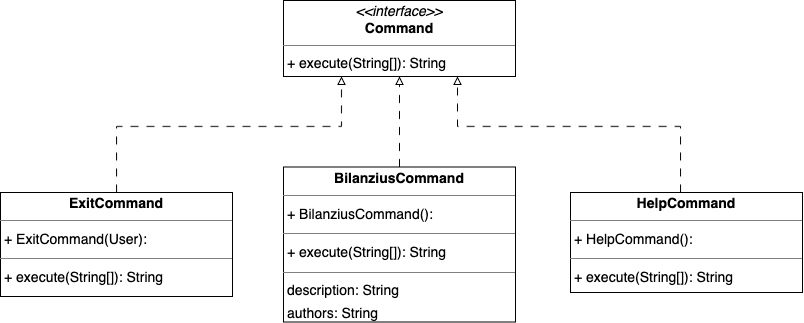

The diagram above was exported from draw.io. Its source (the exported page's mxGraphModel, read from the mxfile embedded in the PNG):
<mxGraphModel dx="567" dy="-4871" grid="1" gridSize="10" guides="1" tooltips="1" connect="1" arrows="1" fold="1" page="1" pageScale="1" pageWidth="827" pageHeight="1169" math="0" shadow="0">
  <root>
    <mxCell id="0" />
    <mxCell id="1" parent="0" />
    <mxCell id="VKvDAfd7qHu3vitZ7eGj-50" style="edgeStyle=orthogonalEdgeStyle;rounded=0;orthogonalLoop=1;jettySize=auto;html=1;endArrow=block;endFill=0;dashed=1;dashPattern=8 8;" edge="1" parent="1" source="VKvDAfd7qHu3vitZ7eGj-46" target="VKvDAfd7qHu3vitZ7eGj-47">
      <mxGeometry relative="1" as="geometry" />
    </mxCell>
    <mxCell id="VKvDAfd7qHu3vitZ7eGj-46" value="&lt;p style=&quot;margin:0px;margin-top:4px;text-align:center;&quot;&gt;&lt;b&gt;BilanziusCommand&lt;/b&gt;&lt;/p&gt;&lt;hr size=&quot;1&quot;/&gt;&lt;p style=&quot;margin:0 0 0 4px;line-height:1.6;&quot;&gt;+ BilanziusCommand(): &lt;/p&gt;&lt;hr size=&quot;1&quot;/&gt;&lt;p style=&quot;margin:0 0 0 4px;line-height:1.6;&quot;&gt;+ execute(String[]): String&lt;/p&gt;&lt;hr size=&quot;1&quot;/&gt;&lt;p style=&quot;margin:0 0 0 4px;line-height:1.6;&quot;&gt; description: String&lt;br/&gt; authors: String&lt;br/&gt; version: String&lt;/p&gt;" style="verticalAlign=top;align=left;overflow=fill;fontSize=14;fontFamily=Helvetica;html=1;rounded=0;shadow=0;comic=0;labelBackgroundColor=none;strokeWidth=1;" vertex="1" parent="1">
      <mxGeometry x="1513" y="6480.5" width="232" height="155" as="geometry" />
    </mxCell>
    <mxCell id="VKvDAfd7qHu3vitZ7eGj-47" value="&lt;p style=&quot;margin:0px;margin-top:4px;text-align:center;&quot;&gt;&lt;i&gt;&amp;lt;&amp;lt;interface&amp;gt;&amp;gt;&lt;/i&gt;&lt;br/&gt;&lt;b&gt;Command&lt;/b&gt;&lt;/p&gt;&lt;hr size=&quot;1&quot;/&gt;&lt;p style=&quot;margin:0 0 0 4px;line-height:1.6;&quot;&gt;+ execute(String[]): String&lt;/p&gt;" style="verticalAlign=top;align=left;overflow=fill;fontSize=14;fontFamily=Helvetica;html=1;rounded=0;shadow=0;comic=0;labelBackgroundColor=none;strokeWidth=1;" vertex="1" parent="1">
      <mxGeometry x="1513" y="6314" width="232" height="76" as="geometry" />
    </mxCell>
    <mxCell id="VKvDAfd7qHu3vitZ7eGj-52" style="edgeStyle=orthogonalEdgeStyle;rounded=0;orthogonalLoop=1;jettySize=auto;html=1;entryX=0.25;entryY=1;entryDx=0;entryDy=0;endArrow=block;endFill=0;dashed=1;dashPattern=8 8;" edge="1" parent="1" source="VKvDAfd7qHu3vitZ7eGj-48" target="VKvDAfd7qHu3vitZ7eGj-47">
      <mxGeometry relative="1" as="geometry">
        <Array as="points">
          <mxPoint x="1346" y="6440" />
          <mxPoint x="1571" y="6440" />
        </Array>
      </mxGeometry>
    </mxCell>
    <mxCell id="VKvDAfd7qHu3vitZ7eGj-48" value="&lt;p style=&quot;margin:0px;margin-top:4px;text-align:center;&quot;&gt;&lt;b&gt;ExitCommand&lt;/b&gt;&lt;/p&gt;&lt;hr size=&quot;1&quot;/&gt;&lt;p style=&quot;margin:0 0 0 4px;line-height:1.6;&quot;&gt;+ ExitCommand(User): &lt;/p&gt;&lt;hr size=&quot;1&quot;/&gt;&lt;p style=&quot;margin:0 0 0 4px;line-height:1.6;&quot;&gt;+ execute(String[]): String&lt;/p&gt;" style="verticalAlign=top;align=left;overflow=fill;fontSize=14;fontFamily=Helvetica;html=1;rounded=0;shadow=0;comic=0;labelBackgroundColor=none;strokeWidth=1;" vertex="1" parent="1">
      <mxGeometry x="1230" y="6506" width="232" height="104" as="geometry" />
    </mxCell>
    <mxCell id="VKvDAfd7qHu3vitZ7eGj-51" style="edgeStyle=orthogonalEdgeStyle;rounded=0;orthogonalLoop=1;jettySize=auto;html=1;entryX=0.75;entryY=1;entryDx=0;entryDy=0;endArrow=block;endFill=0;dashed=1;dashPattern=8 8;" edge="1" parent="1" source="VKvDAfd7qHu3vitZ7eGj-49" target="VKvDAfd7qHu3vitZ7eGj-47">
      <mxGeometry relative="1" as="geometry">
        <Array as="points">
          <mxPoint x="1910" y="6440" />
          <mxPoint x="1687" y="6440" />
        </Array>
      </mxGeometry>
    </mxCell>
    <mxCell id="VKvDAfd7qHu3vitZ7eGj-49" value="&lt;p style=&quot;margin:0px;margin-top:4px;text-align:center;&quot;&gt;&lt;b&gt;HelpCommand&lt;/b&gt;&lt;/p&gt;&lt;hr size=&quot;1&quot;/&gt;&lt;p style=&quot;margin:0 0 0 4px;line-height:1.6;&quot;&gt;+ HelpCommand(): &lt;/p&gt;&lt;hr size=&quot;1&quot;/&gt;&lt;p style=&quot;margin:0 0 0 4px;line-height:1.6;&quot;&gt;+ execute(String[]): String&lt;/p&gt;" style="verticalAlign=top;align=left;overflow=fill;fontSize=14;fontFamily=Helvetica;html=1;rounded=0;shadow=0;comic=0;labelBackgroundColor=none;strokeWidth=1;" vertex="1" parent="1">
      <mxGeometry x="1800" y="6506" width="232" height="100" as="geometry" />
    </mxCell>
  </root>
</mxGraphModel>